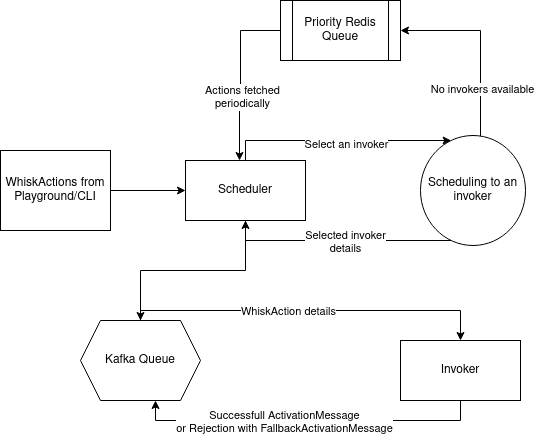

The diagram above was exported from draw.io. Its source (the exported page's mxGraphModel, read from the mxfile embedded in the PNG):
<mxGraphModel dx="1434" dy="787" grid="1" gridSize="10" guides="1" tooltips="1" connect="1" arrows="1" fold="1" page="1" pageScale="1" pageWidth="850" pageHeight="1100" math="0" shadow="0">
  <root>
    <mxCell id="0" />
    <mxCell id="1" parent="0" />
    <mxCell id="8NBuClWwmDISg9odEcQB-3" value="" style="edgeStyle=orthogonalEdgeStyle;rounded=0;orthogonalLoop=1;jettySize=auto;html=1;" edge="1" parent="1" source="8NBuClWwmDISg9odEcQB-1" target="8NBuClWwmDISg9odEcQB-2">
      <mxGeometry relative="1" as="geometry" />
    </mxCell>
    <mxCell id="8NBuClWwmDISg9odEcQB-1" value="WhiskActions from Playground/CLI" style="rounded=0;whiteSpace=wrap;html=1;" vertex="1" parent="1">
      <mxGeometry x="80" y="240" width="110" height="80" as="geometry" />
    </mxCell>
    <mxCell id="8NBuClWwmDISg9odEcQB-5" value="" style="edgeStyle=orthogonalEdgeStyle;rounded=0;orthogonalLoop=1;jettySize=auto;html=1;" edge="1" parent="1" source="8NBuClWwmDISg9odEcQB-2" target="8NBuClWwmDISg9odEcQB-4">
      <mxGeometry relative="1" as="geometry">
        <Array as="points">
          <mxPoint x="325" y="230" />
        </Array>
      </mxGeometry>
    </mxCell>
    <mxCell id="8NBuClWwmDISg9odEcQB-16" value="Select an invoker" style="edgeLabel;html=1;align=center;verticalAlign=middle;resizable=0;points=[];" vertex="1" connectable="0" parent="8NBuClWwmDISg9odEcQB-5">
      <mxGeometry x="-0.087" y="-3" relative="1" as="geometry">
        <mxPoint x="17" as="offset" />
      </mxGeometry>
    </mxCell>
    <mxCell id="8NBuClWwmDISg9odEcQB-20" value="" style="edgeStyle=orthogonalEdgeStyle;rounded=0;orthogonalLoop=1;jettySize=auto;html=1;" edge="1" parent="1" source="8NBuClWwmDISg9odEcQB-2" target="8NBuClWwmDISg9odEcQB-19">
      <mxGeometry relative="1" as="geometry" />
    </mxCell>
    <mxCell id="8NBuClWwmDISg9odEcQB-2" value="Scheduler" style="whiteSpace=wrap;html=1;rounded=0;" vertex="1" parent="1">
      <mxGeometry x="265" y="250" width="120" height="60" as="geometry" />
    </mxCell>
    <mxCell id="8NBuClWwmDISg9odEcQB-7" value="" style="edgeStyle=orthogonalEdgeStyle;rounded=0;orthogonalLoop=1;jettySize=auto;html=1;" edge="1" parent="1" source="8NBuClWwmDISg9odEcQB-4" target="8NBuClWwmDISg9odEcQB-6">
      <mxGeometry relative="1" as="geometry">
        <Array as="points">
          <mxPoint x="560" y="120" />
        </Array>
      </mxGeometry>
    </mxCell>
    <mxCell id="8NBuClWwmDISg9odEcQB-9" value="No invokers available" style="edgeLabel;html=1;align=center;verticalAlign=middle;resizable=0;points=[];" vertex="1" connectable="0" parent="8NBuClWwmDISg9odEcQB-7">
      <mxGeometry x="-0.4921" y="-1" relative="1" as="geometry">
        <mxPoint as="offset" />
      </mxGeometry>
    </mxCell>
    <mxCell id="8NBuClWwmDISg9odEcQB-17" style="edgeStyle=orthogonalEdgeStyle;rounded=0;orthogonalLoop=1;jettySize=auto;html=1;entryX=0.5;entryY=1;entryDx=0;entryDy=0;" edge="1" parent="1" source="8NBuClWwmDISg9odEcQB-4" target="8NBuClWwmDISg9odEcQB-2">
      <mxGeometry relative="1" as="geometry">
        <Array as="points">
          <mxPoint x="325" y="330" />
        </Array>
      </mxGeometry>
    </mxCell>
    <mxCell id="8NBuClWwmDISg9odEcQB-18" value="&lt;div&gt;Selected invoker&lt;/div&gt;&lt;div&gt;details&lt;br&gt;&lt;/div&gt;" style="edgeLabel;html=1;align=center;verticalAlign=middle;resizable=0;points=[];" vertex="1" connectable="0" parent="8NBuClWwmDISg9odEcQB-17">
      <mxGeometry x="0.0781" y="1" relative="1" as="geometry">
        <mxPoint x="16" as="offset" />
      </mxGeometry>
    </mxCell>
    <mxCell id="8NBuClWwmDISg9odEcQB-4" value="Scheduling to an invoker" style="ellipse;whiteSpace=wrap;html=1;rounded=0;" vertex="1" parent="1">
      <mxGeometry x="500" y="225" width="105" height="110" as="geometry" />
    </mxCell>
    <mxCell id="8NBuClWwmDISg9odEcQB-14" style="edgeStyle=orthogonalEdgeStyle;rounded=0;orthogonalLoop=1;jettySize=auto;html=1;" edge="1" parent="1" source="8NBuClWwmDISg9odEcQB-6">
      <mxGeometry relative="1" as="geometry">
        <mxPoint x="319" y="250" as="targetPoint" />
        <Array as="points">
          <mxPoint x="320" y="120" />
          <mxPoint x="320" y="200" />
          <mxPoint x="319" y="200" />
        </Array>
      </mxGeometry>
    </mxCell>
    <mxCell id="8NBuClWwmDISg9odEcQB-15" value="&lt;div&gt;Actions fetched&lt;/div&gt;&lt;div&gt;periodically&lt;br&gt;&lt;/div&gt;" style="edgeLabel;html=1;align=center;verticalAlign=middle;resizable=0;points=[];" vertex="1" connectable="0" parent="8NBuClWwmDISg9odEcQB-14">
      <mxGeometry x="0.2398" y="1" relative="1" as="geometry">
        <mxPoint as="offset" />
      </mxGeometry>
    </mxCell>
    <mxCell id="8NBuClWwmDISg9odEcQB-6" value="Priority Redis Queue" style="shape=process;whiteSpace=wrap;html=1;backgroundOutline=1;rounded=0;" vertex="1" parent="1">
      <mxGeometry x="360" y="90" width="120" height="60" as="geometry" />
    </mxCell>
    <mxCell id="8NBuClWwmDISg9odEcQB-22" value="" style="edgeStyle=orthogonalEdgeStyle;rounded=0;orthogonalLoop=1;jettySize=auto;html=1;" edge="1" parent="1" source="8NBuClWwmDISg9odEcQB-19" target="8NBuClWwmDISg9odEcQB-21">
      <mxGeometry relative="1" as="geometry">
        <Array as="points">
          <mxPoint x="220" y="400" />
          <mxPoint x="540" y="400" />
        </Array>
      </mxGeometry>
    </mxCell>
    <mxCell id="8NBuClWwmDISg9odEcQB-23" value="WhiskAction details" style="edgeLabel;html=1;align=center;verticalAlign=middle;resizable=0;points=[];" vertex="1" connectable="0" parent="8NBuClWwmDISg9odEcQB-22">
      <mxGeometry x="-0.1278" relative="1" as="geometry">
        <mxPoint as="offset" />
      </mxGeometry>
    </mxCell>
    <mxCell id="8NBuClWwmDISg9odEcQB-19" value="Kafka Queue" style="shape=hexagon;perimeter=hexagonPerimeter2;whiteSpace=wrap;html=1;fixedSize=1;rounded=0;" vertex="1" parent="1">
      <mxGeometry x="160" y="410" width="120" height="80" as="geometry" />
    </mxCell>
    <mxCell id="8NBuClWwmDISg9odEcQB-24" style="edgeStyle=orthogonalEdgeStyle;rounded=0;orthogonalLoop=1;jettySize=auto;html=1;entryX=0.625;entryY=1;entryDx=0;entryDy=0;" edge="1" parent="1" source="8NBuClWwmDISg9odEcQB-21" target="8NBuClWwmDISg9odEcQB-19">
      <mxGeometry relative="1" as="geometry">
        <Array as="points">
          <mxPoint x="540" y="510" />
          <mxPoint x="235" y="510" />
        </Array>
      </mxGeometry>
    </mxCell>
    <mxCell id="8NBuClWwmDISg9odEcQB-25" value="&lt;div&gt;Successfull ActivationMessage&lt;/div&gt;&lt;div&gt;or Rejection with FallbackActivationMessage&lt;br&gt;&lt;/div&gt;" style="edgeLabel;html=1;align=center;verticalAlign=middle;resizable=0;points=[];" vertex="1" connectable="0" parent="8NBuClWwmDISg9odEcQB-24">
      <mxGeometry x="0.142" y="1" relative="1" as="geometry">
        <mxPoint as="offset" />
      </mxGeometry>
    </mxCell>
    <mxCell id="8NBuClWwmDISg9odEcQB-21" value="Invoker" style="whiteSpace=wrap;html=1;rounded=0;" vertex="1" parent="1">
      <mxGeometry x="480" y="430" width="120" height="60" as="geometry" />
    </mxCell>
  </root>
</mxGraphModel>